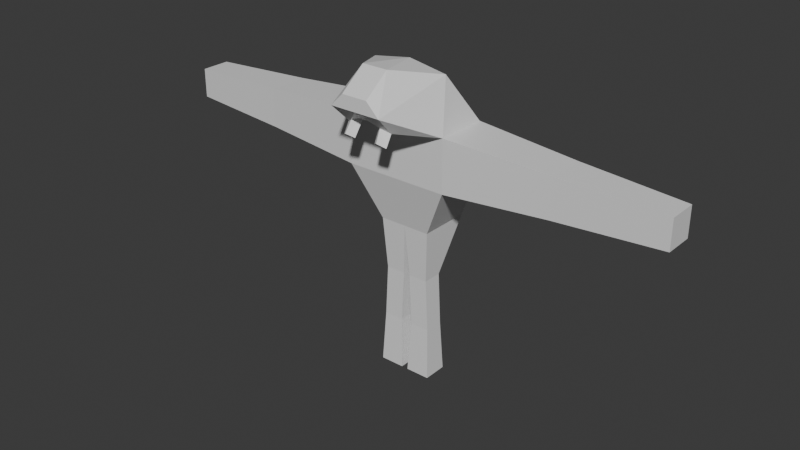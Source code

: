 # Source: minigunner.blend  (saved by Blender 4.2.66; exported with 4.5.12 LTS)
import bpy
from mathutils import Matrix  # noqa: F401  (used for matrix-valued properties, if any)

bpy.ops.wm.read_factory_settings(use_empty=True)
scene = bpy.context.scene
scene.name = 'Scene'

# ---- materials (node trees are filled in below, after node groups)
mat_material = bpy.data.materials.new('Material')
mat_material.alpha_threshold = 0.0
mat_material.use_transparent_shadow = False
mat_material.roughness = 0.5
mat_material.line_color = (0.0, 0.0, 0.0, 1.0)

# ---- material node trees
mat_material.use_nodes = True; mat_material.node_tree.nodes.clear()
_N = mat_material.node_tree.nodes; _L = mat_material.node_tree.links
n0 = _N.new('ShaderNodeOutputMaterial'); n0.name = 'Material Output'; n0.location = (300, 300)
n1 = _N.new('ShaderNodeBsdfPrincipled'); n1.name = 'Principled BSDF'; n1.location = (10, 300)
n1.inputs[3].default_value = 1.45
_L.new(n1.outputs[0], n0.inputs[0])
n0.is_active_output = True

# ---- world
world_world = bpy.data.worlds.new('World'); scene.world = world_world
world_world.use_nodes = True; world_world.node_tree.nodes.clear()
_N = world_world.node_tree.nodes; _L = world_world.node_tree.links
n0 = _N.new('ShaderNodeOutputWorld'); n0.name = 'World Output'; n0.location = (300, 300)
n1 = _N.new('ShaderNodeBackground'); n1.name = 'Background'; n1.location = (10, 300)
n1.inputs[0].default_value = (0.05088, 0.05088, 0.05088, 1.0)
_L.new(n1.outputs[0], n0.inputs[0])
n0.is_active_output = True
world_world.color = (0.05088, 0.05088, 0.05088)
world_world.sun_shadow_jitter_overblur = 0.0

# ---- meshes
me_cube = bpy.data.meshes.new('Cube')
me_cube.from_pydata([(0.0, 1.0, 3.0), (-2.0, 1.0, 3.0), (-2.0, -1.0, 3.0), (0.0, -1.0, 3.0), (-2.0, 1.0, 1.0), (-1.0, 1.5, -1.0), (-2.0, -1.0, 1.0), (-1.0, -0.5, -1.0), (0.0, 1.5, -1.0), (0.0, -1.0, 1.0), (0.0, -0.5, -1.0), (0.0, 1.0, 1.0), (-6.0, -0.75, 1.25), (-6.0, 0.75, 1.25), (-6.0, 0.75, 2.75), (-6.0, -0.75, 2.75), (-10.0, -0.5625, 1.438), (-10.0, 0.5625, 1.438), (-10.0, 0.5625, 2.562), (-10.0, -0.5625, 2.562), (-0.875, 0.375, -3.0), (-0.875, -0.375, -3.0), (-0.125, 0.375, -3.0), (-0.125, -0.375, -3.0), (-0.975, 0.375, -5.0), (-0.975, -0.375, -5.0), (-0.225, 0.375, -5.0), (-0.225, -0.375, -5.0), (-1.069, 0.4688, -7.0), (-1.069, -0.4688, -7.0), (-0.1312, 0.4688, -7.0), (-0.1312, -0.4688, -7.0), (-1.5, -0.25, 4.85), (0.0, -0.25, 5.1), (0.0, -3.0, 4.0), (-1.0, -3.0, 4.0), (-0.6625, -1.975, 3.275), (-0.9125, -2.275, 3.275), (-0.3625, -2.182, 3.451), (-0.6125, -2.482, 3.451), (-0.6625, -2.275, 2.692), (-0.9125, -2.525, 2.842), (-0.4125, -2.532, 2.868), (-0.6625, -2.732, 3.018), (-0.5, -2.0, 5.25), (0.0, -2.0, 5.25), (0.0, -3.0, 4.5), (-0.5, -3.0, 4.5)], [], [(2, 1, 14, 15), (10, 9, 6, 7), (7, 6, 4, 5), (9, 11, 0, 3), (11, 4, 1, 0), (5, 4, 11, 8), (10, 7, 21, 23), (3, 0, 33, 34), (6, 9, 3, 2), (15, 14, 18, 19), (6, 2, 15, 12), (4, 6, 12, 13), (1, 4, 13, 14), (17, 16, 19, 18), (14, 13, 17, 18), (12, 15, 19, 16), (13, 12, 16, 17), (23, 21, 25, 27), (5, 8, 22, 20), (8, 10, 23, 22), (7, 5, 20, 21), (26, 27, 31, 30), (21, 20, 24, 25), (22, 23, 27, 26), (20, 22, 26, 24), (28, 30, 31, 29), (24, 26, 30, 28), (27, 25, 29, 31), (25, 24, 28, 29), (34, 33, 45, 46), (3, 34, 38, 36), (0, 1, 32, 33), (2, 35, 32), (1, 2, 32), (36, 38, 42, 40), (2, 3, 36, 37), (34, 35, 39, 38), (35, 2, 37, 39), (41, 40, 42), (37, 36, 40, 41), (39, 37, 41, 43), (38, 39, 43, 42), (45, 44, 47, 46), (33, 32, 44, 45), (35, 47, 44), (35, 34, 46, 47), (32, 35, 44), (43, 41, 42)])
_uv = me_cube.uv_layers.new(name='UVMap')
_uv.uv.foreach_set('vector', [0.875, 0.75, 0.875, 0.5, 0.875, 0.5, 0.875, 0.75, 0.375, 0.875, 0.625, 0.875, 0.625, 1.0, 0.375, 1.0, 0.375, 0.0, 0.625, 0.0, 0.625, 0.25, 0.375, 0.25, 0.0, 0.0, 0.0, 0.0, 0.0, 0.0, 0.0, 0.0, 0.625, 0.375, 0.625, 0.25, 0.625, 0.25, 0.625, 0.375, 0.375, 0.25, 0.625, 0.25, 0.625, 0.375, 0.375, 0.375, 0.375, 0.875, 0.375, 1.0, 0.375, 1.0, 0.375, 0.875, 0.0, 0.0, 0.0, 0.0, 0.0, 0.0, 0.0, 0.0, 0.625, 1.0, 0.625, 0.875, 0.625, 0.875, 0.625, 1.0, 0.875, 0.75, 0.875, 0.5, 0.875, 0.5, 0.875, 0.75, 0.625, 1.0, 0.625, 1.0, 0.625, 1.0, 0.625, 1.0, 0.625, 0.25, 0.625, 0.0, 0.625, 0.0, 0.625, 0.25, 0.625, 0.25, 0.625, 0.25, 0.625, 0.25, 0.625, 0.25, 0.625, 0.25, 0.625, 0.0, 0.625, 0.0, 0.625, 0.25, 0.625, 0.25, 0.625, 0.25, 0.625, 0.25, 0.625, 0.25, 0.625, 1.0, 0.625, 1.0, 0.625, 1.0, 0.625, 1.0, 0.625, 0.25, 0.625, 0.0, 0.625, 0.0, 0.625, 0.25, 0.375, 0.875, 0.375, 1.0, 0.375, 1.0, 0.375, 0.875, 0.375, 0.25, 0.375, 0.375, 0.375, 0.375, 0.375, 0.25, 0.0, 0.0, 0.0, 0.0, 0.0, 0.0, 0.0, 0.0, 0.375, 0.0, 0.375, 0.25, 0.375, 0.25, 0.375, 0.0, 0.0, 0.0, 0.0, 0.0, 0.0, 0.0, 0.0, 0.0, 0.375, 0.0, 0.375, 0.25, 0.375, 0.25, 0.375, 0.0, 0.0, 0.0, 0.0, 0.0, 0.0, 0.0, 0.0, 0.0, 0.375, 0.25, 0.375, 0.375, 0.375, 0.375, 0.375, 0.25, 0.125, 0.5, 0.25, 0.5, 0.25, 0.75, 0.125, 0.75, 0.375, 0.25, 0.375, 0.375, 0.375, 0.375, 0.375, 0.25, 0.375, 0.875, 0.375, 1.0, 0.375, 1.0, 0.375, 0.875, 0.375, 0.0, 0.375, 0.25, 0.375, 0.25, 0.375, 0.0, 0.0, 0.0, 0.0, 0.0, 0.0, 0.0, 0.0, 0.0, 0.0, 0.0, 0.0, 0.0, 0.0, 0.0, 0.0, 0.0, 0.625, 0.375, 0.625, 0.25, 0.625, 0.25, 0.625, 0.375, 0.875, 0.75, 0.875, 0.75, 0.875, 0.5, 0.875, 0.5, 0.875, 0.75, 0.875, 0.5, 0.0, 0.0, 0.0, 0.0, 0.0, 0.0, 0.0, 0.0, 0.625, 1.0, 0.625, 0.875, 0.625, 0.875, 0.625, 1.0, 0.75, 0.75, 0.875, 0.75, 0.875, 0.75, 0.75, 0.75, 0.875, 0.75, 0.875, 0.75, 0.875, 0.75, 0.875, 0.75, 0.625, 1.0, 0.625, 0.875, 0.625, 0.875, 0.625, 1.0, 0.625, 0.875, 0.625, 0.875, 0.625, 1.0, 0.875, 0.75, 0.875, 0.75, 0.875, 0.75, 0.875, 0.75, 0.75, 0.75, 0.875, 0.75, 0.875, 0.75, 0.75, 0.75, 0.75, 0.5, 0.875, 0.5, 0.875, 0.75, 0.75, 0.75, 0.625, 0.375, 0.625, 0.25, 0.625, 0.25, 0.625, 0.375, 0.875, 0.75, 0.875, 0.75, 0.875, 0.5, 0.875, 0.75, 0.75, 0.75, 0.75, 0.75, 0.875, 0.75, 0.875, 0.5, 0.875, 0.75, 0.875, 0.5, 0.625, 1.0, 0.625, 1.0, 0.625, 0.875])
me_cube.materials.append(mat_material)
me_cube.use_mirror_vertex_groups = False
me_cube.update()

# ---- objects
ob_cube = bpy.data.objects.new('Cube', me_cube)

# ---- transforms, parenting, visibility, modifiers, constraints
ob_cube.location = (0.0, 0.0, 0.0)
ob_cube.lock_rotations_4d = False
ob_cube.empty_display_type = 'ARROWS'
ob_cube.lineart.crease_threshold = 0.0
_m = ob_cube.modifiers.new('Mirror', 'MIRROR')

# ---- collection membership
scene.collection.objects.link(ob_cube)

# ---- scene / render settings (as saved in the file)
scene.frame_start = 1; scene.frame_end = 250; scene.frame_set(1)
scene.render.engine = 'BLENDER_EEVEE_NEXT'
bpy.context.view_layer.update()

# ---- added for rendering (the .blend has no active camera and no usable light): camera, sun
cam_auto = bpy.data.cameras.new('AutoCamera')
cam_auto.lens = 50.0
cam_auto.sensor_width = 36.0
cam_auto.clip_end = 1000.0
ob_auto_camera = bpy.data.objects.new('AutoCamera', cam_auto)
scene.collection.objects.link(ob_auto_camera)
ob_auto_camera.location = (22.0955, -27.2646, 16.8014)
ob_auto_camera.rotation_euler = (1.09748, -7.21219e-08, 0.694738)
scene.camera = ob_auto_camera
light_auto_sun = bpy.data.lights.new('AutoSun', 'SUN')
light_auto_sun.energy = 3.0
light_auto_sun.angle = 0.0523599
ob_auto_sun = bpy.data.objects.new('AutoSun', light_auto_sun)
scene.collection.objects.link(ob_auto_sun)
ob_auto_sun.rotation_euler = (0.872665, 0.174533, 0.523599)
bpy.context.view_layer.update()
